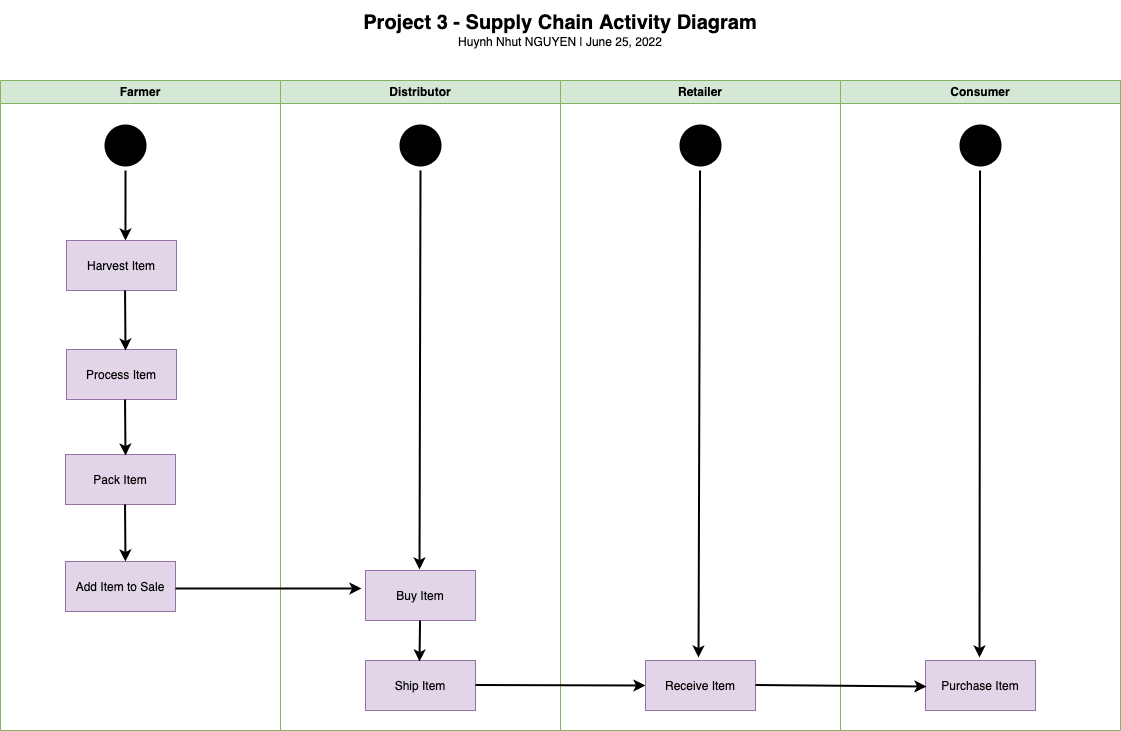

The diagram above was exported from draw.io. Its source (the exported page's mxGraphModel, read from the mxfile embedded in the PNG):
<mxGraphModel dx="2066" dy="1195" grid="1" gridSize="10" guides="1" tooltips="1" connect="1" arrows="1" fold="1" page="1" pageScale="1" pageWidth="1169" pageHeight="826" background="none" math="0" shadow="0">
  <root>
    <mxCell id="0" />
    <mxCell id="1" parent="0" />
    <mxCell id="2" value="Farmer" style="swimlane;whiteSpace=wrap;fillColor=#d5e8d4;strokeColor=#82b366;" parent="1" vertex="1">
      <mxGeometry x="25" y="90" width="280" height="650" as="geometry" />
    </mxCell>
    <mxCell id="5" value="" style="ellipse;shape=startState;fillColor=#000000;strokeColor=none;aspect=fixed;" parent="2" vertex="1">
      <mxGeometry x="100" y="40" width="50" height="50" as="geometry" />
    </mxCell>
    <mxCell id="7" value="Harvest Item" style="fillColor=#e1d5e7;strokeColor=#9673a6;" parent="2" vertex="1">
      <mxGeometry x="66" y="160" width="110" height="50" as="geometry" />
    </mxCell>
    <mxCell id="8" value="Process Item" style="fillColor=#e1d5e7;strokeColor=#9673a6;" parent="2" vertex="1">
      <mxGeometry x="66" y="269" width="110" height="50" as="geometry" />
    </mxCell>
    <mxCell id="10" value="Pack Item" style="fillColor=#e1d5e7;strokeColor=#9673a6;" parent="2" vertex="1">
      <mxGeometry x="65" y="374" width="110" height="50" as="geometry" />
    </mxCell>
    <mxCell id="dhDDHGvgmeh4QI-Av_54-47" value="Add Item to Sale" style="fillColor=#e1d5e7;strokeColor=#9673a6;" vertex="1" parent="2">
      <mxGeometry x="65" y="481" width="110" height="50" as="geometry" />
    </mxCell>
    <mxCell id="dhDDHGvgmeh4QI-Av_54-53" value="" style="endArrow=classic;html=1;rounded=0;strokeColor=#000000;strokeWidth=2;entryX=0.536;entryY=0;entryDx=0;entryDy=0;entryPerimeter=0;exitX=0.5;exitY=1;exitDx=0;exitDy=0;" edge="1" parent="2" source="5" target="7">
      <mxGeometry width="50" height="50" relative="1" as="geometry">
        <mxPoint x="125" y="80" as="sourcePoint" />
        <mxPoint x="185" y="80" as="targetPoint" />
      </mxGeometry>
    </mxCell>
    <mxCell id="dhDDHGvgmeh4QI-Av_54-54" value="" style="endArrow=classic;html=1;rounded=0;strokeColor=#000000;strokeWidth=2;exitX=0.5;exitY=1;exitDx=0;exitDy=0;" edge="1" parent="2">
      <mxGeometry width="50" height="50" relative="1" as="geometry">
        <mxPoint x="124.53999999999999" y="210" as="sourcePoint" />
        <mxPoint x="125" y="270" as="targetPoint" />
      </mxGeometry>
    </mxCell>
    <mxCell id="dhDDHGvgmeh4QI-Av_54-55" value="" style="endArrow=classic;html=1;rounded=0;strokeColor=#000000;strokeWidth=2;exitX=0.5;exitY=1;exitDx=0;exitDy=0;" edge="1" parent="2">
      <mxGeometry width="50" height="50" relative="1" as="geometry">
        <mxPoint x="124.53999999999999" y="319" as="sourcePoint" />
        <mxPoint x="125" y="375" as="targetPoint" />
      </mxGeometry>
    </mxCell>
    <mxCell id="dhDDHGvgmeh4QI-Av_54-56" value="" style="endArrow=classic;html=1;rounded=0;strokeColor=#000000;strokeWidth=2;entryX=0.545;entryY=0;entryDx=0;entryDy=0;entryPerimeter=0;exitX=0.5;exitY=1;exitDx=0;exitDy=0;" edge="1" parent="2" target="dhDDHGvgmeh4QI-Av_54-47">
      <mxGeometry width="50" height="50" relative="1" as="geometry">
        <mxPoint x="124.53999999999999" y="424" as="sourcePoint" />
        <mxPoint x="124.50000000000003" y="494" as="targetPoint" />
      </mxGeometry>
    </mxCell>
    <mxCell id="3" value="Distributor" style="swimlane;whiteSpace=wrap;fillColor=#d5e8d4;strokeColor=#82b366;" parent="1" vertex="1">
      <mxGeometry x="305" y="90" width="280" height="650" as="geometry" />
    </mxCell>
    <mxCell id="dhDDHGvgmeh4QI-Av_54-49" value="Buy Item" style="fillColor=#e1d5e7;strokeColor=#9673a6;" vertex="1" parent="3">
      <mxGeometry x="85" y="490" width="110" height="50" as="geometry" />
    </mxCell>
    <mxCell id="dhDDHGvgmeh4QI-Av_54-48" value="Ship Item" style="fillColor=#e1d5e7;strokeColor=#9673a6;" vertex="1" parent="3">
      <mxGeometry x="85" y="580" width="110" height="50" as="geometry" />
    </mxCell>
    <mxCell id="dhDDHGvgmeh4QI-Av_54-50" value="" style="ellipse;shape=startState;fillColor=#000000;strokeColor=none;aspect=fixed;" vertex="1" parent="3">
      <mxGeometry x="115" y="40" width="50" height="50" as="geometry" />
    </mxCell>
    <mxCell id="dhDDHGvgmeh4QI-Av_54-57" value="" style="endArrow=classic;html=1;rounded=0;strokeColor=#000000;strokeWidth=2;entryX=0.491;entryY=-0.02;entryDx=0;entryDy=0;entryPerimeter=0;" edge="1" parent="3" source="dhDDHGvgmeh4QI-Av_54-50" target="dhDDHGvgmeh4QI-Av_54-49">
      <mxGeometry width="50" height="50" relative="1" as="geometry">
        <mxPoint x="139.53999999999996" y="87" as="sourcePoint" />
        <mxPoint x="139.5" y="157" as="targetPoint" />
      </mxGeometry>
    </mxCell>
    <mxCell id="dhDDHGvgmeh4QI-Av_54-60" value="" style="endArrow=classic;html=1;rounded=0;strokeColor=#000000;strokeWidth=2;exitX=0.5;exitY=1;exitDx=0;exitDy=0;entryX=0.491;entryY=0.02;entryDx=0;entryDy=0;entryPerimeter=0;" edge="1" parent="3" target="dhDDHGvgmeh4QI-Av_54-48">
      <mxGeometry width="50" height="50" relative="1" as="geometry">
        <mxPoint x="139.53999999999996" y="540" as="sourcePoint" />
        <mxPoint x="135" y="580" as="targetPoint" />
      </mxGeometry>
    </mxCell>
    <mxCell id="4" value="Retailer" style="swimlane;whiteSpace=wrap;fillColor=#d5e8d4;strokeColor=#82b366;" parent="1" vertex="1">
      <mxGeometry x="585" y="90" width="280" height="650" as="geometry" />
    </mxCell>
    <mxCell id="33" value="Receive Item" style="fillColor=#e1d5e7;strokeColor=#9673a6;" parent="4" vertex="1">
      <mxGeometry x="85" y="580" width="110" height="50" as="geometry" />
    </mxCell>
    <mxCell id="dhDDHGvgmeh4QI-Av_54-51" value="" style="ellipse;shape=startState;fillColor=#000000;strokeColor=none;aspect=fixed;" vertex="1" parent="4">
      <mxGeometry x="115" y="40" width="50" height="50" as="geometry" />
    </mxCell>
    <mxCell id="dhDDHGvgmeh4QI-Av_54-58" value="" style="endArrow=classic;html=1;rounded=0;strokeColor=#000000;strokeWidth=2;entryX=0.482;entryY=-0.06;entryDx=0;entryDy=0;entryPerimeter=0;exitX=0.5;exitY=1;exitDx=0;exitDy=0;" edge="1" parent="4" target="33">
      <mxGeometry width="50" height="50" relative="1" as="geometry">
        <mxPoint x="139.53999999999996" y="90" as="sourcePoint" />
        <mxPoint x="139.5" y="160" as="targetPoint" />
      </mxGeometry>
    </mxCell>
    <mxCell id="dhDDHGvgmeh4QI-Av_54-62" value="" style="endArrow=classic;html=1;rounded=0;strokeColor=#000000;strokeWidth=2;exitX=1;exitY=0.54;exitDx=0;exitDy=0;exitPerimeter=0;" edge="1" parent="4">
      <mxGeometry width="50" height="50" relative="1" as="geometry">
        <mxPoint x="-85" y="604.5" as="sourcePoint" />
        <mxPoint x="85" y="605" as="targetPoint" />
      </mxGeometry>
    </mxCell>
    <mxCell id="dhDDHGvgmeh4QI-Av_54-41" value="Consumer" style="swimlane;whiteSpace=wrap;fillColor=#d5e8d4;strokeColor=#82b366;" vertex="1" parent="1">
      <mxGeometry x="865" y="90" width="280" height="650" as="geometry" />
    </mxCell>
    <mxCell id="dhDDHGvgmeh4QI-Av_54-42" value="Purchase Item" style="fillColor=#e1d5e7;strokeColor=#9673a6;" vertex="1" parent="dhDDHGvgmeh4QI-Av_54-41">
      <mxGeometry x="85" y="580" width="110" height="50" as="geometry" />
    </mxCell>
    <mxCell id="dhDDHGvgmeh4QI-Av_54-52" value="" style="ellipse;shape=startState;fillColor=#000000;strokeColor=none;aspect=fixed;" vertex="1" parent="dhDDHGvgmeh4QI-Av_54-41">
      <mxGeometry x="115" y="40" width="50" height="50" as="geometry" />
    </mxCell>
    <mxCell id="dhDDHGvgmeh4QI-Av_54-59" value="" style="endArrow=classic;html=1;rounded=0;strokeColor=#000000;strokeWidth=2;entryX=0.491;entryY=-0.06;entryDx=0;entryDy=0;entryPerimeter=0;exitX=0.5;exitY=1;exitDx=0;exitDy=0;" edge="1" parent="dhDDHGvgmeh4QI-Av_54-41" target="dhDDHGvgmeh4QI-Av_54-42">
      <mxGeometry width="50" height="50" relative="1" as="geometry">
        <mxPoint x="139.53999999999996" y="90" as="sourcePoint" />
        <mxPoint x="139.5" y="160" as="targetPoint" />
      </mxGeometry>
    </mxCell>
    <mxCell id="dhDDHGvgmeh4QI-Av_54-63" value="" style="endArrow=classic;html=1;rounded=0;strokeColor=#000000;strokeWidth=2;entryX=0.009;entryY=0.52;entryDx=0;entryDy=0;entryPerimeter=0;exitX=1;exitY=0.54;exitDx=0;exitDy=0;exitPerimeter=0;" edge="1" parent="dhDDHGvgmeh4QI-Av_54-41" target="dhDDHGvgmeh4QI-Av_54-42">
      <mxGeometry width="50" height="50" relative="1" as="geometry">
        <mxPoint x="-85" y="604.5" as="sourcePoint" />
        <mxPoint x="101.03999999999996" y="604.5" as="targetPoint" />
      </mxGeometry>
    </mxCell>
    <mxCell id="dhDDHGvgmeh4QI-Av_54-61" value="" style="endArrow=classic;html=1;rounded=0;strokeColor=#000000;strokeWidth=2;entryX=-0.036;entryY=0.36;entryDx=0;entryDy=0;entryPerimeter=0;exitX=1;exitY=0.54;exitDx=0;exitDy=0;exitPerimeter=0;" edge="1" parent="1" source="dhDDHGvgmeh4QI-Av_54-47" target="dhDDHGvgmeh4QI-Av_54-49">
      <mxGeometry width="50" height="50" relative="1" as="geometry">
        <mxPoint x="210" y="610" as="sourcePoint" />
        <mxPoint x="260.00000000000006" y="670" as="targetPoint" />
      </mxGeometry>
    </mxCell>
    <mxCell id="dhDDHGvgmeh4QI-Av_54-64" value="&lt;font style=&quot;font-size: 20px;&quot;&gt;&lt;b&gt;Project 3 - Supply Chain Activity Diagram&lt;/b&gt;&lt;/font&gt;&lt;br&gt;Huynh Nhut NGUYEN | June 25, 2022" style="text;html=1;strokeColor=none;fillColor=none;align=center;verticalAlign=middle;whiteSpace=wrap;rounded=0;" vertex="1" parent="1">
      <mxGeometry x="30" y="10" width="1110" height="60" as="geometry" />
    </mxCell>
  </root>
</mxGraphModel>